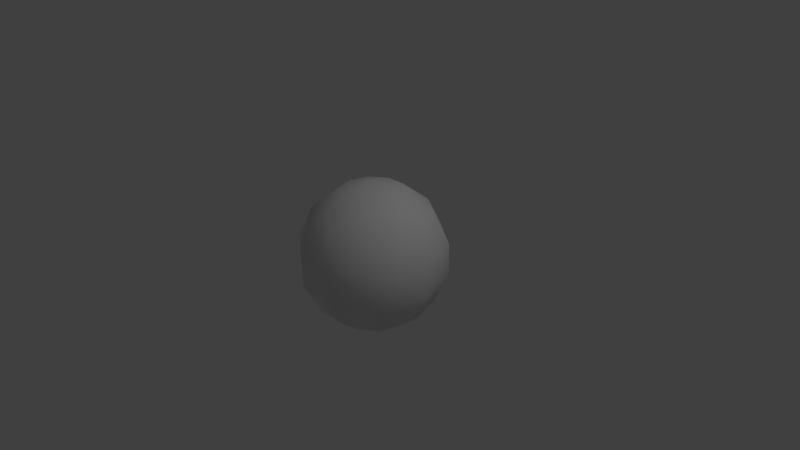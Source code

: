 # Source: PixarBallLowRes.blend  (saved by Blender 2.63.0; exported with 4.5.12 LTS)
import bpy
from mathutils import Matrix  # noqa: F401  (used for matrix-valued properties, if any)

bpy.ops.wm.read_factory_settings(use_empty=True)
scene = bpy.context.scene
scene.name = 'Scene'

# ---- collections
col_collection_1 = bpy.data.collections.new('Collection 1'); scene.collection.children.link(col_collection_1)

# ---- materials (node trees are filled in below, after node groups)
mat_pixarmaterial = bpy.data.materials.new('PixarMaterial')
mat_pixarmaterial.alpha_threshold = 0.0
mat_pixarmaterial.use_transparent_shadow = False
mat_pixarmaterial.roughness = 0.5
mat_pixarmaterial.line_color = (0.0, 0.0, 0.0, 1.0)

# ---- material node trees

# ---- world
world_world = bpy.data.worlds.new('World'); scene.world = world_world
world_world.color = (0.05088, 0.05088, 0.05088)
world_world.use_sun_shadow = False
world_world.sun_shadow_jitter_overblur = 0.0
world_world.cycles.sampling_method = 'MANUAL'
world_world.cycles.sample_map_resolution = 256

# ---- cameras
cam_camera = bpy.data.cameras.new('Camera')
cam_camera.clip_end = 100.0
cam_camera.lens = 35.0
cam_camera.sensor_width = 32.0
cam_camera.sensor_height = 18.0
cam_camera.ortho_scale = 7.314
cam_camera.dof.focus_distance = 0.0
cam_camera.dof.aperture_fstop = 128.0

# ---- lights
light_lamp_001 = bpy.data.lights.new('Lamp.001', 'POINT')
light_lamp_001.transmission_factor = 0.0
light_lamp_001.cutoff_distance = 30.0
light_lamp_001.energy = 188.0
light_lamp_001.shadow_buffer_clip_start = 1.001
light_lamp_001.shadow_soft_size = 1.0
light_lamp_001.shadow_maximum_resolution = 0.006
light_lamp_001.use_absolute_resolution = True
light_lamp_001.cycles.use_multiple_importance_sampling = False
light_lamp = bpy.data.lights.new('Lamp', 'POINT')
light_lamp.transmission_factor = 0.0
light_lamp.cutoff_distance = 30.0
light_lamp.energy = 188.0
light_lamp.shadow_buffer_clip_start = 1.001
light_lamp.shadow_soft_size = 1.0
light_lamp.shadow_maximum_resolution = 0.006
light_lamp.use_absolute_resolution = True
light_lamp.cycles.use_multiple_importance_sampling = False

# ---- meshes
me_sphere = bpy.data.meshes.new('Sphere')
me_sphere.from_pydata([(-0.7818, 0.0, 0.6235), (-0.7818, 0.0, -0.6235), (-1.51e-07, 0.0, -1.0), (-0.351, 0.255, 0.901), (-0.6325, 0.4595, 0.6235), (-0.7887, 0.573, 0.2225), (-0.7887, 0.573, -0.2225), (-0.6325, 0.4595, -0.6235), (-0.351, 0.255, -0.901), (-0.1341, 0.4126, 0.901), (-0.2416, 0.7436, 0.6235), (-0.3013, 0.9272, 0.2225), (-0.3013, 0.9272, -0.2225), (-0.2416, 0.7436, -0.6235), (-0.1341, 0.4126, -0.901), (-1.977e-07, -1.436e-07, 1.0), (0.1341, 0.4126, 0.901), (0.2416, 0.7436, 0.6235), (0.3013, 0.9272, 0.2225), (0.3013, 0.9272, -0.2225), (0.2416, 0.7436, -0.6235), (0.1341, 0.4126, -0.901), (0.351, 0.255, 0.901), (0.6325, 0.4595, 0.6235), (0.7887, 0.573, 0.2225), (0.7887, 0.573, -0.2225), (0.6325, 0.4595, -0.6235), (0.351, 0.255, -0.901), (0.4339, 1.49e-08, 0.901), (0.7818, 2.98e-08, 0.6235), (0.9749, 5.96e-08, 0.2225), (0.9749, 5.96e-08, -0.2225), (0.7818, 2.98e-08, -0.6235), (0.4339, 2.98e-08, -0.901), (0.351, -0.255, 0.901), (0.6325, -0.4595, 0.6235), (0.7887, -0.573, 0.2225), (0.7887, -0.573, -0.2225), (0.6325, -0.4595, -0.6235), (0.351, -0.255, -0.901), (0.1341, -0.4126, 0.901), (0.2416, -0.7436, 0.6235), (0.3013, -0.9272, 0.2225), (0.3013, -0.9272, -0.2225), (0.2416, -0.7436, -0.6235), (0.1341, -0.4126, -0.901), (-0.1341, -0.4126, 0.901), (-0.2416, -0.7436, 0.6235), (-0.3013, -0.9272, 0.2225), (-0.3013, -0.9272, -0.2225), (-0.2416, -0.7436, -0.6235), (-0.1341, -0.4126, -0.901), (-0.351, -0.255, 0.901), (-0.6325, -0.4595, 0.6235), (-0.7887, -0.573, 0.2225), (-0.7887, -0.573, -0.2225), (-0.6325, -0.4595, -0.6235), (-0.351, -0.255, -0.901), (-0.4339, -1.49e-08, 0.901), (-0.9749, -1.192e-07, 0.2225), (-0.9749, -1.192e-07, -0.2225), (-0.4339, -5.96e-08, -0.901)], [], [(9, 10, 4, 3), (12, 13, 7, 6), (11, 12, 6, 5), (10, 11, 5, 4), (13, 14, 8, 7), (18, 19, 12, 11), (17, 18, 11, 10), (20, 21, 14, 13), (16, 17, 10, 9), (19, 20, 13, 12), (26, 27, 21, 20), (22, 23, 17, 16), (25, 26, 20, 19), (24, 25, 19, 18), (23, 24, 18, 17), (30, 31, 25, 24), (29, 30, 24, 23), (32, 33, 27, 26), (28, 29, 23, 22), (31, 32, 26, 25), (35, 36, 30, 29), (38, 39, 33, 32), (34, 35, 29, 28), (37, 38, 32, 31), (36, 37, 31, 30), (40, 41, 35, 34), (43, 44, 38, 37), (42, 43, 37, 36), (41, 42, 36, 35), (44, 45, 39, 38), (48, 49, 43, 42), (47, 48, 42, 41), (50, 51, 45, 44), (46, 47, 41, 40), (49, 50, 44, 43), (56, 57, 51, 50), (52, 53, 47, 46), (55, 56, 50, 49), (54, 55, 49, 48), (53, 54, 48, 47), (59, 60, 55, 54), (3, 4, 0, 58), (6, 7, 1, 60), (15, 3, 58), (5, 6, 60, 59), (8, 2, 61), (4, 5, 59, 0), (7, 8, 61, 1), (15, 9, 3), (14, 2, 8), (21, 2, 14), (15, 16, 9), (15, 22, 16), (27, 2, 21), (15, 28, 22), (33, 2, 27), (15, 34, 28), (39, 2, 33), (15, 40, 34), (45, 2, 39), (51, 2, 45), (15, 46, 40), (15, 52, 46), (57, 2, 51), (15, 58, 52), (61, 2, 57), (0, 59, 54, 53), (1, 61, 57, 56), (58, 0, 53, 52), (60, 1, 56, 55)])
me_sphere.polygons.foreach_set('use_smooth', [True] * 70)
_uv = me_sphere.uv_layers.new(name='UVMap')
_uv.uv.foreach_set('vector', [0.4855, 0.7188, 0.4712, 0.8994, 0.2388, 0.803, 0.3566, 0.6653, 0.4632, 0.9996, 0.4712, 0.8994, 0.2388, 0.803, 0.1735, 0.8794, 0.4632, 0.9996, 0.4632, 0.9996, 0.1735, 0.8794, 0.1735, 0.8794, 0.4712, 0.8994, 0.4632, 0.9996, 0.1735, 0.8794, 0.2388, 0.803, 0.4712, 0.8994, 0.4855, 0.7188, 0.3566, 0.6653, 0.2388, 0.803, 0.7683, 0.9266, 0.7683, 0.9266, 0.4632, 0.9996, 0.4632, 0.9996, 0.7158, 0.8408, 0.7683, 0.9266, 0.4632, 0.9996, 0.4712, 0.8994, 0.7158, 0.8408, 0.6213, 0.6863, 0.4855, 0.7188, 0.4712, 0.8994, 0.6213, 0.6863, 0.7158, 0.8408, 0.4712, 0.8994, 0.4855, 0.7188, 0.7683, 0.9266, 0.7158, 0.8408, 0.4712, 0.8994, 0.4632, 0.9996, 0.8793, 0.6497, 0.712, 0.5803, 0.6213, 0.6863, 0.7158, 0.8408, 0.712, 0.5803, 0.8793, 0.6497, 0.7158, 0.8408, 0.6213, 0.6863, 0.9721, 0.6882, 0.8793, 0.6497, 0.7158, 0.8408, 0.7683, 0.9266, 0.9721, 0.6882, 0.9721, 0.6882, 0.7683, 0.9266, 0.7683, 0.9266, 0.8793, 0.6497, 0.9721, 0.6882, 0.7683, 0.9266, 0.7158, 0.8408, 0.9969, 0.3755, 0.9969, 0.3755, 0.9721, 0.6882, 0.9721, 0.6882, 0.8992, 0.3989, 0.9969, 0.3755, 0.9721, 0.6882, 0.8793, 0.6497, 0.8992, 0.3989, 0.723, 0.4411, 0.712, 0.5803, 0.8793, 0.6497, 0.723, 0.4411, 0.8992, 0.3989, 0.8793, 0.6497, 0.712, 0.5803, 0.9969, 0.3755, 0.8992, 0.3989, 0.8793, 0.6497, 0.9721, 0.6882, 0.7679, 0.1844, 0.8332, 0.108, 0.9969, 0.3755, 0.8992, 0.3989, 0.7679, 0.1844, 0.6502, 0.322, 0.723, 0.4411, 0.8992, 0.3989, 0.6502, 0.322, 0.7679, 0.1844, 0.8992, 0.3989, 0.723, 0.4411, 0.8332, 0.108, 0.7679, 0.1844, 0.8992, 0.3989, 0.9969, 0.3755, 0.8332, 0.108, 0.8332, 0.108, 0.9969, 0.3755, 0.9969, 0.3755, 0.5213, 0.2685, 0.5356, 0.08797, 0.7679, 0.1844, 0.6502, 0.322, 0.5435, -0.01223, 0.5356, 0.08797, 0.7679, 0.1844, 0.8332, 0.108, 0.5435, -0.01223, 0.5435, -0.01223, 0.8332, 0.108, 0.8332, 0.108, 0.5356, 0.08797, 0.5435, -0.01223, 0.8332, 0.108, 0.7679, 0.1844, 0.5356, 0.08797, 0.5213, 0.2685, 0.6502, 0.322, 0.7679, 0.1844, 0.2385, 0.06078, 0.2385, 0.06078, 0.5435, -0.01223, 0.5435, -0.01223, 0.291, 0.1465, 0.2385, 0.06078, 0.5435, -0.01223, 0.5356, 0.08797, 0.291, 0.1465, 0.3855, 0.301, 0.5213, 0.2685, 0.5356, 0.08797, 0.3855, 0.301, 0.291, 0.1465, 0.5356, 0.08797, 0.5213, 0.2685, 0.2385, 0.06078, 0.291, 0.1465, 0.5356, 0.08797, 0.5435, -0.01223, 0.1275, 0.3377, 0.2948, 0.4071, 0.3855, 0.301, 0.291, 0.1465, 0.2948, 0.4071, 0.1275, 0.3377, 0.291, 0.1465, 0.3855, 0.301, 0.03463, 0.2992, 0.1275, 0.3377, 0.291, 0.1465, 0.2385, 0.06078, 0.03463, 0.2992, 0.03463, 0.2992, 0.2385, 0.06078, 0.2385, 0.06078, 0.1275, 0.3377, 0.03463, 0.2992, 0.2385, 0.06078, 0.291, 0.1465, 0.009813, 0.6118, 0.009813, 0.6118, 0.03463, 0.2992, 0.03463, 0.2992, 0.3566, 0.6653, 0.2388, 0.803, 0.1076, 0.5884, 0.2837, 0.5463, 0.1735, 0.8794, 0.2388, 0.803, 0.1076, 0.5884, 0.009813, 0.6118, 0.5034, 0.4937, 0.3566, 0.6653, 0.2837, 0.5463, 0.1735, 0.8794, 0.1735, 0.8794, 0.009813, 0.6118, 0.009813, 0.6118, 0.3566, 0.6653, 0.5034, 0.4937, 0.2837, 0.5463, 0.2388, 0.803, 0.1735, 0.8794, 0.009813, 0.6118, 0.1076, 0.5884, 0.2388, 0.803, 0.3566, 0.6653, 0.2837, 0.5463, 0.1076, 0.5884, 0.5034, 0.4937, 0.4855, 0.7188, 0.3566, 0.6653, 0.4855, 0.7188, 0.5034, 0.4937, 0.3566, 0.6653, 0.6213, 0.6863, 0.5034, 0.4937, 0.4855, 0.7188, 0.5034, 0.4937, 0.6213, 0.6863, 0.4855, 0.7188, 0.5034, 0.4937, 0.712, 0.5803, 0.6213, 0.6863, 0.712, 0.5803, 0.5034, 0.4937, 0.6213, 0.6863, 0.5034, 0.4937, 0.723, 0.4411, 0.712, 0.5803, 0.723, 0.4411, 0.5034, 0.4937, 0.712, 0.5803, 0.5034, 0.4937, 0.6502, 0.322, 0.723, 0.4411, 0.6502, 0.322, 0.5034, 0.4937, 0.723, 0.4411, 0.5034, 0.4937, 0.5213, 0.2685, 0.6502, 0.322, 0.5213, 0.2685, 0.5034, 0.4937, 0.6502, 0.322, 0.3855, 0.301, 0.5034, 0.4937, 0.5213, 0.2685, 0.5034, 0.4937, 0.3855, 0.301, 0.5213, 0.2685, 0.5034, 0.4937, 0.2948, 0.4071, 0.3855, 0.301, 0.2948, 0.4071, 0.5034, 0.4937, 0.3855, 0.301, 0.5034, 0.4937, 0.2837, 0.5463, 0.2948, 0.4071, 0.2837, 0.5463, 0.5034, 0.4937, 0.2948, 0.4071, 0.1076, 0.5884, 0.009813, 0.6118, 0.03463, 0.2992, 0.1275, 0.3377, 0.1076, 0.5884, 0.2837, 0.5463, 0.2948, 0.4071, 0.1275, 0.3377, 0.2837, 0.5463, 0.1076, 0.5884, 0.1275, 0.3377, 0.2948, 0.4071, 0.009813, 0.6118, 0.1076, 0.5884, 0.1275, 0.3377, 0.03463, 0.2992])
me_sphere.materials.append(mat_pixarmaterial)
me_sphere.use_remesh_preserve_volume = False
me_sphere.use_remesh_preserve_attributes = False
me_sphere.use_mirror_vertex_groups = False
me_sphere.update()

# ---- objects
ob_lamp_001 = bpy.data.objects.new('Lamp.001', light_lamp_001)
ob_ball = bpy.data.objects.new('Ball', me_sphere)
ob_lamp = bpy.data.objects.new('Lamp', light_lamp)
ob_camera = bpy.data.objects.new('Camera', cam_camera)

# ---- transforms, parenting, visibility, modifiers, constraints
ob_lamp_001.location = (-10.01, 2.214, -7.436)
ob_lamp_001.rotation_euler = (0.6503, 0.05522, 1.866)
ob_lamp_001.lock_rotations_4d = False
ob_lamp_001.empty_display_type = 'ARROWS'
ob_lamp_001.color = (0.0, 0.0, 0.0, 0.0)
ob_lamp_001.lineart.crease_threshold = 0.0
ob_ball.location = (0.0, 0.0, 0.0)
ob_ball.lineart.crease_threshold = 0.0
ob_lamp.location = (4.076, 1.005, 5.904)
ob_lamp.rotation_euler = (0.6503, 0.05522, 1.866)
ob_lamp.lock_rotations_4d = False
ob_lamp.empty_display_type = 'ARROWS'
ob_lamp.color = (0.0, 0.0, 0.0, 0.0)
ob_lamp.lineart.crease_threshold = 0.0
ob_camera.location = (7.481, -6.508, 5.344)
ob_camera.rotation_euler = (1.109, 0.01082, 0.8149)
ob_camera.lock_rotations_4d = False
ob_camera.empty_display_type = 'ARROWS'
ob_camera.color = (0.0, 0.0, 0.0, 0.0)
ob_camera.display_type = 'WIRE'
ob_camera.lineart.crease_threshold = 0.0

# ---- collection membership
col_collection_1.objects.link(ob_lamp_001)
col_collection_1.objects.link(ob_ball)
col_collection_1.objects.link(ob_lamp)
col_collection_1.objects.link(ob_camera)

# ---- scene / render settings (as saved in the file)
scene.camera = ob_camera
scene.frame_start = 1; scene.frame_end = 250; scene.frame_set(2)
scene.render.engine = 'BLENDER_EEVEE_NEXT'
scene.render.image_settings.color_mode = 'RGB'
scene.render.image_settings.compression = 90
scene.render.resolution_percentage = 50
scene.render.dither_intensity = 0.0
scene.render.bake_margin = 2
scene.render.bake_bias = 0.0
scene.cycles.use_denoising = False
scene.cycles.samples = 10
scene.cycles.sampling_pattern = 'TABULATED_SOBOL'
scene.cycles.light_sampling_threshold = 0.0
scene.cycles.use_adaptive_sampling = False
scene.cycles.use_light_tree = False
scene.cycles.blur_glossy = 0.0
scene.cycles.volume_bounces = 1
scene.cycles.pixel_filter_type = 'GAUSSIAN'
scene.cycles.sample_clamp_indirect = 0.0
scene.view_settings.view_transform = 'Standard'
bpy.context.view_layer.update()
